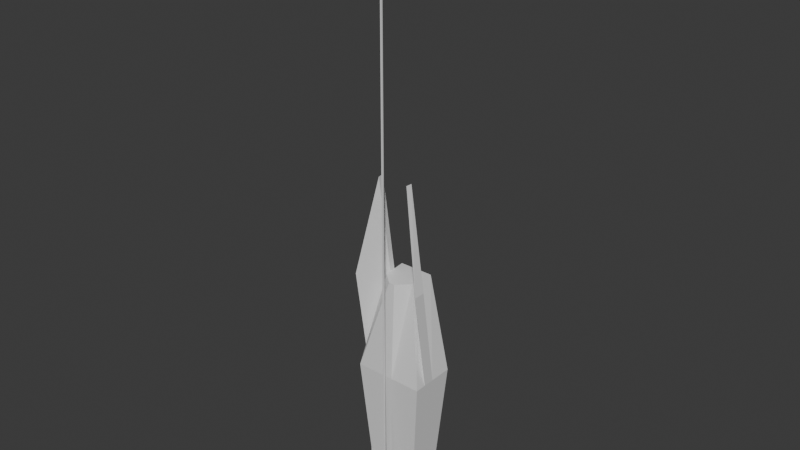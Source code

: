 # Source: EndingCastle.blend  (saved by Blender 4.0.36; exported with 4.5.12 LTS)
import bpy
from mathutils import Matrix  # noqa: F401  (used for matrix-valued properties, if any)

bpy.ops.wm.read_factory_settings(use_empty=True)
scene = bpy.context.scene
scene.name = 'Scene'

# ---- collections
col_collection = bpy.data.collections.new('Collection'); scene.collection.children.link(col_collection)

# ---- materials (node trees are filled in below, after node groups)
mat_stone = bpy.data.materials.new('Stone')
mat_stone.use_transparent_shadow = False
mat_support = bpy.data.materials.new('Support')
mat_support.use_transparent_shadow = False

# ---- material node trees
mat_stone.use_nodes = True; mat_stone.node_tree.nodes.clear()
_N = mat_stone.node_tree.nodes; _L = mat_stone.node_tree.links
n0 = _N.new('ShaderNodeBsdfPrincipled'); n0.name = 'Principled BSDF'; n0.location = (10, 300)
n0.inputs[3].default_value = 1.45
n1 = _N.new('ShaderNodeOutputMaterial'); n1.name = 'Material Output'; n1.location = (300, 300)
_L.new(n0.outputs[0], n1.inputs[0])
n1.is_active_output = True
mat_support.use_nodes = True; mat_support.node_tree.nodes.clear()
_N = mat_support.node_tree.nodes; _L = mat_support.node_tree.links
n0 = _N.new('ShaderNodeBsdfPrincipled'); n0.name = 'Principled BSDF'; n0.location = (10, 300)
n0.inputs[3].default_value = 1.45
n1 = _N.new('ShaderNodeOutputMaterial'); n1.name = 'Material Output'; n1.location = (300, 300)
_L.new(n0.outputs[0], n1.inputs[0])
n1.is_active_output = True

# ---- world
world_world = bpy.data.worlds.new('World'); scene.world = world_world
world_world.use_nodes = True; world_world.node_tree.nodes.clear()
_N = world_world.node_tree.nodes; _L = world_world.node_tree.links
n0 = _N.new('ShaderNodeOutputWorld'); n0.name = 'World Output'; n0.location = (300, 300)
n1 = _N.new('ShaderNodeBackground'); n1.name = 'Background'; n1.location = (10, 300)
n1.inputs[0].default_value = (0.05088, 0.05088, 0.05088, 1.0)
_L.new(n1.outputs[0], n0.inputs[0])
n0.is_active_output = True
world_world.color = (0.05088, 0.05088, 0.05088)
world_world.use_sun_shadow = False
world_world.sun_shadow_jitter_overblur = 0.0

# ---- meshes
me_cube_001 = bpy.data.meshes.new('Cube.001')
me_cube_001.from_pydata([(-21.21, 13.87, 299.3), (-37.86, -1.705, -47.82), (-24.05, 48.3, 299.3), (-37.86, 48.3, -47.82), (21.21, 13.87, 299.3), (37.86, -1.705, -47.82), (24.22, 48.3, 299.3), (37.86, 48.3, -47.82), (-2.331, 48.3, 299.3), (-3.786, 48.3, -47.82), (-3.786, -1.705, 299.3), (-3.786, -1.705, -47.82), (4.543, 48.3, -47.82), (4.543, -1.705, 299.3), (2.978, 48.3, 299.3), (4.543, -1.705, -47.82), (-37.86, -1.705, 2.278), (-37.86, 48.3, 2.278), (37.86, 48.3, 2.278), (37.86, -1.705, 2.278), (-5.997, -1.705, 2.278), (-3.786, 48.3, 2.278), (6.754, -1.705, 2.278), (4.543, 48.3, 2.278), (-37.86, 48.3, 18.75), (37.86, 48.3, 18.75), (37.86, -1.705, 18.75), (-3.786, -1.705, 18.75), (-3.786, 48.3, 18.75), (4.543, -1.705, 18.75), (4.543, 48.3, 18.75), (-37.86, -1.705, 18.75), (0.3237, 48.3, 299.3), (0.3786, -1.705, -47.82), (0.3786, 48.3, -47.82), (0.3786, -1.705, 299.3), (0.3786, 48.3, 2.278), (0.3786, -1.705, 2.278), (0.3786, -1.705, 23.2), (0.3786, 48.3, 18.75), (0.3786, 24.27, 2.278), (-3.786, 24.27, 2.278), (-3.786, 24.27, 18.75), (4.543, 24.27, 2.278), (4.543, 24.27, 18.75), (0.3786, 24.27, 18.75), (-49.5, 55.93, 158.9), (49.36, 55.93, 158.9), (49.36, -9.341, 158.9), (-5.012, -9.341, 158.9), (-5.012, 55.93, 158.9), (5.862, -9.341, 158.9), (5.862, 55.93, 158.9), (-49.5, -9.341, 158.9), (0.4249, 55.93, 158.9), (0.4249, -9.341, 159.0), (-22.63, 31.09, 299.3), (-37.86, 23.3, -47.82), (22.71, 31.09, 299.3), (37.86, 23.3, -47.82), (-3.786, 23.3, -47.82), (-3.059, 23.3, 299.3), (4.543, 23.3, -47.82), (3.761, 23.3, 299.3), (37.86, 23.3, 2.278), (-37.86, 23.3, 2.278), (-37.86, 23.3, 18.75), (37.86, 23.3, 18.75), (0.3512, 23.3, 299.3), (0.3786, 23.3, -47.82), (49.36, 23.3, 158.9), (-49.5, 23.3, 158.9), (-21.92, 22.48, 299.3), (37.86, 10.8, -47.82), (-3.786, 10.8, -47.82), (-3.422, 10.8, 299.3), (4.543, 10.8, -47.82), (4.152, 10.8, 299.3), (37.86, 10.8, 2.278), (37.86, 10.8, 18.75), (0.3649, 10.8, 299.3), (0.3786, 10.8, -47.82), (49.36, 6.977, 158.9), (-37.86, 10.8, -47.82), (21.96, 22.48, 299.3), (-37.86, 10.8, 2.278), (-37.86, 10.8, 18.75), (-49.5, 6.977, 158.9), (22.04, 1.062, 442.2), (22.79, 9.667, 442.2), (-49.42, -14.44, 301.9), (-49.42, 1.877, 301.9), (-22.56, 9.667, 442.2), (49.43, 1.878, 301.9), (-21.85, 1.062, 442.2), (49.43, -14.44, 301.9), (-37.86, -1.705, -3.5), (-37.86, 48.3, -3.5), (37.86, 48.3, -3.5), (37.86, -1.705, -3.5), (-5.742, -1.705, -3.5), (-3.786, 48.3, -3.5), (6.499, -1.705, -3.5), (4.543, 48.3, -3.5), (0.3786, 48.3, -3.5), (0.3786, -1.705, -3.5), (37.86, 23.3, -3.5), (-37.86, 23.3, -3.5), (-37.86, 10.8, -3.5), (37.86, 10.8, -3.5), (-3.02, -25.13, 0.06289), (-3.441, -24.72, -0.403), (-3.6, -24.72, 1.66), (-3.113, -25.13, 1.238), (4.198, -24.72, -0.403), (3.778, -25.13, 0.06289), (3.87, -25.13, 1.238), (4.358, -24.72, 1.66), (0.3786, -24.72, 1.66), (0.7895, -25.13, 1.238), (-0.03231, -25.13, 1.238), (-0.03231, -25.13, 0.06289), (0.7895, -25.13, 0.06289), (0.3786, -24.72, -0.403), (-4.892, 11.28, 2.278), (0.3786, 11.28, 2.278), (4.543, 11.28, 18.75), (0.3786, 11.28, 20.97), (5.649, 11.28, 2.278), (-3.786, 11.28, 18.75), (-15.32, 11.73, 2.628), (-14.22, 24.71, 2.628), (-14.22, 24.71, 19.1), (-14.22, 11.73, 19.1), (13.46, 24.65, 2.577), (13.46, 24.65, 19.05), (13.46, 11.66, 19.05), (14.57, 11.66, 2.577), (-1.252, -18.11, -1.0), (-1.252, -18.11, 801.0), (-1.252, -16.11, -1.0), (-1.252, -16.11, 801.0), (0.7484, -18.11, -1.0), (0.7484, -18.11, 801.0), (0.7484, -16.11, -1.0), (0.7484, -16.11, 801.0)], [], [(107, 97, 3, 57), (103, 98, 7, 12), (109, 99, 5, 73), (100, 96, 1, 11), (77, 13, 4, 84), (74, 11, 1, 83), (81, 33, 11, 74), (72, 0, 10, 75), (105, 100, 11, 33), (97, 101, 9, 3), (99, 102, 15, 5), (73, 5, 15, 76), (80, 35, 13, 77), (104, 103, 12, 34), (39, 30, 23, 36), (26, 29, 22, 19), (24, 28, 21, 17), (127, 45, 44, 126), (27, 31, 16, 20), (79, 26, 19, 78), (30, 25, 18, 23), (66, 24, 17, 65), (71, 46, 24, 66), (52, 47, 25, 30), (82, 48, 26, 79), (49, 53, 31, 27), (55, 49, 27, 38), (46, 50, 28, 24), (48, 51, 29, 26), (54, 52, 30, 39), (50, 54, 39, 28), (51, 55, 38, 29), (125, 40, 41, 124), (28, 39, 36, 21), (101, 104, 34, 9), (75, 10, 35, 80), (102, 105, 33, 15), (76, 15, 33, 81), (45, 42, 41, 40), (44, 45, 40, 43), (43, 134, 135, 44), (124, 130, 133, 129), (129, 42, 45, 127), (128, 43, 40, 125), (13, 35, 55, 51), (8, 32, 54, 50), (32, 14, 52, 54), (4, 13, 51, 48), (2, 8, 50, 46), (35, 10, 49, 55), (10, 0, 53, 49), (84, 4, 48, 82), (14, 6, 47, 52), (56, 2, 46, 71), (82, 95, 88, 84), (6, 58, 70, 47), (12, 62, 69, 34), (8, 61, 68, 32), (47, 70, 67, 25), (87, 71, 66, 86), (86, 66, 65, 85), (25, 67, 64, 18), (32, 68, 63, 14), (7, 59, 62, 12), (2, 56, 61, 8), (34, 69, 60, 9), (9, 60, 57, 3), (14, 63, 58, 6), (98, 106, 59, 7), (108, 107, 57, 83), (96, 108, 83, 1), (31, 86, 85, 16), (53, 87, 86, 31), (0, 72, 87, 53), (56, 92, 94, 72), (62, 76, 81, 69), (61, 75, 80, 68), (70, 82, 79, 67), (67, 79, 78, 64), (68, 80, 77, 63), (59, 73, 76, 62), (56, 72, 75, 61), (69, 81, 74, 60), (60, 74, 83, 57), (63, 77, 84, 58), (106, 109, 73, 59), (94, 92, 91, 90), (89, 88, 95, 93), (58, 89, 93, 70), (87, 90, 91, 71), (84, 88, 89, 58), (70, 93, 95, 82), (72, 94, 90, 87), (71, 91, 92, 56), (64, 78, 109, 106), (16, 85, 108, 96), (85, 65, 107, 108), (18, 64, 106, 98), (22, 117, 114, 102), (21, 36, 104, 101), (36, 23, 103, 104), (19, 22, 102, 99), (17, 21, 101, 97), (37, 118, 117, 22), (20, 16, 96, 100), (78, 19, 99, 109), (23, 18, 98, 103), (65, 17, 97, 107), (102, 114, 123, 105), (105, 123, 111, 100), (20, 112, 118, 37), (116, 119, 122, 115), (120, 113, 110, 121), (118, 120, 119), (121, 123, 122), (111, 110, 113, 112), (115, 114, 117, 116), (120, 118, 112, 113), (116, 117, 118, 119), (121, 122, 119, 120), (114, 115, 122, 123), (123, 121, 110, 111), (100, 111, 112, 20), (22, 128, 125, 37), (27, 129, 127, 38), (20, 124, 129, 27), (29, 126, 128, 22), (37, 125, 124, 20), (38, 127, 126, 29), (130, 131, 132, 133), (129, 133, 132, 42), (42, 132, 131, 41), (41, 131, 130, 124), (136, 135, 134, 137), (126, 136, 137, 128), (128, 137, 134, 43), (44, 135, 136, 126), (138, 139, 141, 140), (140, 141, 145, 144), (144, 145, 143, 142), (142, 143, 139, 138), (140, 144, 142, 138), (145, 141, 139, 143)])
me_cube_001.polygons.foreach_set('material_index', [0, 0, 0, 0, 0, 0, 0, 0, 0, 0, 0, 0, 0, 0, 0, 0, 0, 0, 0, 0, 0, 0, 0, 0, 0, 0, 0, 0, 0, 0, 0, 0, 0, 0, 0, 0, 0, 0, 0, 0, 0, 0, 0, 0, 0, 0, 0, 0, 0, 0, 0, 0, 0, 0, 1, 0, 0, 0, 0, 0, 0, 0, 0, 0, 0, 0, 0, 0, 0, 0, 0, 0, 0, 0, 1, 0, 0, 0, 0, 0, 0, 0, 0, 0, 0, 0, 1, 1, 1, 1, 1, 1, 1, 1, 0, 0, 0, 0, 0, 0, 0, 0, 0, 0, 0, 0, 0, 0, 0, 0, 0, 0, 0, 0, 0, 0, 0, 0, 0, 0, 0, 0, 0, 0, 0, 0, 0, 0, 0, 0, 0, 0, 0, 0, 0, 0, 0, 1, 1, 1, 1, 1, 1])
_uv = me_cube_001.uv_layers.new(name='UVMap')
_uv.uv.foreach_set('vector', [0.5993, 0.125, 0.5993, 0.25, 0.625, 0.25, 0.625, 0.125, 0.5993, 0.39, 0.5993, 0.5, 0.625, 0.5, 0.625, 0.39, 0.5993, 0.6875, 0.5993, 0.75, 0.625, 0.75, 0.625, 0.6875, 0.5993, 0.8875, 0.5993, 1.0, 0.625, 1.0, 0.625, 0.8875, 0.265, 0.6875, 0.265, 0.75, 0.375, 0.75, 0.375, 0.6875, 0.7625, 0.6875, 0.7625, 0.75, 0.875, 0.75, 0.875, 0.6875, 0.7487, 0.6875, 0.7487, 0.75, 0.7625, 0.75, 0.7625, 0.6875, 0.125, 0.6875, 0.125, 0.75, 0.2375, 0.75, 0.2375, 0.6875, 0.5993, 0.8737, 0.5993, 0.8875, 0.625, 0.8875, 0.625, 0.8737, 0.5993, 0.25, 0.5993, 0.3625, 0.625, 0.3625, 0.625, 0.25, 0.5993, 0.75, 0.5993, 0.86, 0.625, 0.86, 0.625, 0.75, 0.625, 0.6875, 0.625, 0.75, 0.735, 0.75, 0.735, 0.6875, 0.2512, 0.6875, 0.2512, 0.75, 0.265, 0.75, 0.265, 0.6875, 0.5993, 0.3762, 0.5993, 0.39, 0.625, 0.39, 0.625, 0.3762, 0.5547, 0.3762, 0.5547, 0.39, 0.596, 0.39, 0.596, 0.3762, 0.5547, 0.75, 0.5547, 0.86, 0.596, 0.86, 0.596, 0.75, 0.5547, 0.25, 0.5547, 0.3625, 0.596, 0.3625, 0.596, 0.25, 0.5547, 0.8738, 0.5547, 0.8738, 0.5547, 0.86, 0.5547, 0.86, 0.5547, 0.8875, 0.5547, 1.0, 0.596, 1.0, 0.596, 0.8875, 0.5547, 0.6875, 0.5547, 0.75, 0.596, 0.75, 0.596, 0.6875, 0.5547, 0.39, 0.5547, 0.5, 0.596, 0.5, 0.596, 0.39, 0.5547, 0.125, 0.5547, 0.25, 0.596, 0.25, 0.596, 0.125, 0.4649, 0.125, 0.4649, 0.25, 0.5547, 0.25, 0.5547, 0.125, 0.4649, 0.39, 0.4649, 0.5, 0.5547, 0.5, 0.5547, 0.39, 0.4649, 0.6875, 0.4649, 0.75, 0.5547, 0.75, 0.5547, 0.6875, 0.4649, 0.8875, 0.4649, 1.0, 0.5547, 1.0, 0.5547, 0.8875, 0.4649, 0.8738, 0.4649, 0.8875, 0.5547, 0.8875, 0.5547, 0.8738, 0.4649, 0.25, 0.4649, 0.3625, 0.5547, 0.3625, 0.5547, 0.25, 0.4649, 0.75, 0.4649, 0.86, 0.5547, 0.86, 0.5547, 0.75, 0.4649, 0.3762, 0.4649, 0.39, 0.5547, 0.39, 0.5547, 0.3762, 0.4649, 0.3625, 0.4649, 0.3762, 0.5547, 0.3762, 0.5547, 0.3625, 0.4649, 0.86, 0.4649, 0.8738, 0.5547, 0.8738, 0.5547, 0.86, 0.596, 0.8738, 0.596, 0.8738, 0.596, 0.8875, 0.596, 0.8875, 0.5547, 0.3625, 0.5547, 0.3762, 0.596, 0.3762, 0.596, 0.3625, 0.5993, 0.3625, 0.5993, 0.3762, 0.625, 0.3762, 0.625, 0.3625, 0.2375, 0.6875, 0.2375, 0.75, 0.2512, 0.75, 0.2512, 0.6875, 0.5993, 0.86, 0.5993, 0.8737, 0.625, 0.8737, 0.625, 0.86, 0.735, 0.6875, 0.735, 0.75, 0.7487, 0.75, 0.7487, 0.6875, 0.5547, 0.8738, 0.5547, 0.8875, 0.596, 0.8875, 0.596, 0.8738, 0.5547, 0.86, 0.5547, 0.8738, 0.596, 0.8738, 0.596, 0.86, 0.596, 0.86, 0.596, 0.86, 0.5547, 0.86, 0.5547, 0.86, 0.596, 0.8875, 0.596, 0.8875, 0.5547, 0.8875, 0.5547, 0.8875, 0.5547, 0.8875, 0.5547, 0.8875, 0.5547, 0.8738, 0.5547, 0.8738, 0.596, 0.86, 0.596, 0.86, 0.596, 0.8738, 0.596, 0.8738, 0.375, 0.86, 0.375, 0.8737, 0.4649, 0.8738, 0.4649, 0.86, 0.375, 0.3625, 0.375, 0.3762, 0.4649, 0.3762, 0.4649, 0.3625, 0.375, 0.3762, 0.375, 0.39, 0.4649, 0.39, 0.4649, 0.3762, 0.375, 0.75, 0.375, 0.86, 0.4649, 0.86, 0.4649, 0.75, 0.375, 0.25, 0.375, 0.3625, 0.4649, 0.3625, 0.4649, 0.25, 0.375, 0.8737, 0.375, 0.8875, 0.4649, 0.8875, 0.4649, 0.8738, 0.375, 0.8875, 0.375, 1.0, 0.4649, 1.0, 0.4649, 0.8875, 0.375, 0.6875, 0.375, 0.75, 0.4649, 0.75, 0.4649, 0.6875, 0.375, 0.39, 0.375, 0.5, 0.4649, 0.5, 0.4649, 0.39, 0.375, 0.125, 0.375, 0.25, 0.4649, 0.25, 0.4649, 0.125, 0.4649, 0.6875, 0.4649, 0.6875, 0.375, 0.6875, 0.375, 0.6875, 0.375, 0.5, 0.375, 0.625, 0.4649, 0.625, 0.4649, 0.5, 0.735, 0.5, 0.735, 0.625, 0.7487, 0.625, 0.7487, 0.5, 0.2375, 0.5, 0.2375, 0.625, 0.2512, 0.625, 0.2512, 0.5, 0.4649, 0.5, 0.4649, 0.625, 0.5547, 0.625, 0.5547, 0.5, 0.4649, 0.0625, 0.4649, 0.125, 0.5547, 0.125, 0.5547, 0.0625, 0.5547, 0.0625, 0.5547, 0.125, 0.596, 0.125, 0.596, 0.0625, 0.5547, 0.5, 0.5547, 0.625, 0.596, 0.625, 0.596, 0.5, 0.2512, 0.5, 0.2512, 0.625, 0.265, 0.625, 0.265, 0.5, 0.625, 0.5, 0.625, 0.625, 0.735, 0.625, 0.735, 0.5, 0.125, 0.5, 0.125, 0.625, 0.2375, 0.625, 0.2375, 0.5, 0.7487, 0.5, 0.7487, 0.625, 0.7625, 0.625, 0.7625, 0.5, 0.7625, 0.5, 0.7625, 0.625, 0.875, 0.625, 0.875, 0.5, 0.265, 0.5, 0.265, 0.625, 0.375, 0.625, 0.375, 0.5, 0.5993, 0.5, 0.5993, 0.625, 0.625, 0.625, 0.625, 0.5, 0.5993, 0.0625, 0.5993, 0.125, 0.625, 0.125, 0.625, 0.0625, 0.5993, 0.0, 0.5993, 0.0625, 0.625, 0.0625, 0.625, 0.0, 0.5547, 0.0, 0.5547, 0.0625, 0.596, 0.0625, 0.596, 0.0, 0.4649, 0.0, 0.4649, 0.0625, 0.5547, 0.0625, 0.5547, 0.0, 0.375, 0.0, 0.375, 0.0625, 0.4649, 0.0625, 0.4649, 0.0, 0.125, 0.625, 0.125, 0.625, 0.125, 0.6875, 0.125, 0.6875, 0.735, 0.625, 0.735, 0.6875, 0.7487, 0.6875, 0.7487, 0.625, 0.2375, 0.625, 0.2375, 0.6875, 0.2512, 0.6875, 0.2512, 0.625, 0.4649, 0.625, 0.4649, 0.6875, 0.5547, 0.6875, 0.5547, 0.625, 0.5547, 0.625, 0.5547, 0.6875, 0.596, 0.6875, 0.596, 0.625, 0.2512, 0.625, 0.2512, 0.6875, 0.265, 0.6875, 0.265, 0.625, 0.625, 0.625, 0.625, 0.6875, 0.735, 0.6875, 0.735, 0.625, 0.125, 0.625, 0.125, 0.6875, 0.2375, 0.6875, 0.2375, 0.625, 0.7487, 0.625, 0.7487, 0.6875, 0.7625, 0.6875, 0.7625, 0.625, 0.7625, 0.625, 0.7625, 0.6875, 0.875, 0.6875, 0.875, 0.625, 0.265, 0.625, 0.265, 0.6875, 0.375, 0.6875, 0.375, 0.625, 0.5993, 0.625, 0.5993, 0.6875, 0.625, 0.6875, 0.625, 0.625, 0.375, 0.0625, 0.375, 0.125, 0.4649, 0.125, 0.4649, 0.0625, 0.375, 0.625, 0.375, 0.6875, 0.4649, 0.6875, 0.4649, 0.625, 0.375, 0.625, 0.375, 0.625, 0.4649, 0.625, 0.4649, 0.625, 0.4649, 0.0625, 0.4649, 0.0625, 0.4649, 0.125, 0.4649, 0.125, 0.375, 0.6875, 0.375, 0.6875, 0.375, 0.625, 0.375, 0.625, 0.4649, 0.625, 0.4649, 0.625, 0.4649, 0.6875, 0.4649, 0.6875, 0.375, 0.0625, 0.375, 0.0625, 0.4649, 0.0625, 0.4649, 0.0625, 0.4649, 0.125, 0.4649, 0.125, 0.375, 0.125, 0.375, 0.125, 0.596, 0.625, 0.596, 0.6875, 0.5993, 0.6875, 0.5993, 0.625, 0.596, 0.0, 0.596, 0.0625, 0.5993, 0.0625, 0.5993, 0.0, 0.596, 0.0625, 0.596, 0.125, 0.5993, 0.125, 0.5993, 0.0625, 0.596, 0.5, 0.596, 0.625, 0.5993, 0.625, 0.5993, 0.5, 0.596, 0.86, 0.596, 0.86, 0.5993, 0.86, 0.5993, 0.86, 0.596, 0.3625, 0.596, 0.3762, 0.5993, 0.3762, 0.5993, 0.3625, 0.596, 0.3762, 0.596, 0.39, 0.5993, 0.39, 0.5993, 0.3762, 0.596, 0.75, 0.596, 0.86, 0.5993, 0.86, 0.5993, 0.75, 0.596, 0.25, 0.596, 0.3625, 0.5993, 0.3625, 0.5993, 0.25, 0.596, 0.8738, 0.596, 0.8738, 0.596, 0.86, 0.596, 0.86, 0.596, 0.8875, 0.596, 1.0, 0.5993, 1.0, 0.5993, 0.8875, 0.596, 0.6875, 0.596, 0.75, 0.5993, 0.75, 0.5993, 0.6875, 0.596, 0.39, 0.596, 0.5, 0.5993, 0.5, 0.5993, 0.39, 0.596, 0.125, 0.596, 0.25, 0.5993, 0.25, 0.5993, 0.125, 0.5993, 0.86, 0.5993, 0.86, 0.5993, 0.8737, 0.5993, 0.8737, 0.5993, 0.8737, 0.5993, 0.8737, 0.5993, 0.8875, 0.5993, 0.8875, 0.596, 0.8875, 0.596, 0.8875, 0.596, 0.8738, 0.596, 0.8738, 0.5967, 0.8615, 0.5967, 0.8723, 0.5986, 0.8723, 0.5986, 0.8615, 0.5967, 0.8752, 0.5967, 0.886, 0.5986, 0.886, 0.5986, 0.8752, 0.596, 0.8738, 0.5967, 0.8752, 0.5967, 0.8723, 0.5986, 0.8752, 0.5993, 0.8737, 0.5986, 0.8723, 0.5993, 0.8875, 0.5986, 0.886, 0.5967, 0.886, 0.596, 0.8875, 0.5986, 0.8615, 0.5993, 0.86, 0.596, 0.86, 0.5967, 0.8615, 0.5967, 0.8752, 0.596, 0.8738, 0.596, 0.8875, 0.5967, 0.886, 0.5967, 0.8615, 0.596, 0.86, 0.596, 0.8738, 0.5967, 0.8723, 0.5986, 0.8752, 0.5986, 0.8723, 0.5967, 0.8723, 0.5967, 0.8752, 0.5993, 0.86, 0.5986, 0.8615, 0.5986, 0.8723, 0.5993, 0.8737, 0.5993, 0.8737, 0.5986, 0.8752, 0.5986, 0.886, 0.5993, 0.8875, 0.5993, 0.8875, 0.5993, 0.8875, 0.596, 0.8875, 0.596, 0.8875, 0.596, 0.86, 0.596, 0.86, 0.596, 0.8738, 0.596, 0.8738, 0.5547, 0.8875, 0.5547, 0.8875, 0.5547, 0.8738, 0.5547, 0.8738, 0.596, 0.8875, 0.596, 0.8875, 0.5547, 0.8875, 0.5547, 0.8875, 0.5547, 0.86, 0.5547, 0.86, 0.596, 0.86, 0.596, 0.86, 0.596, 0.8738, 0.596, 0.8738, 0.596, 0.8875, 0.596, 0.8875, 0.5547, 0.8738, 0.5547, 0.8738, 0.5547, 0.86, 0.5547, 0.86, 0.596, 0.8875, 0.596, 0.8875, 0.5547, 0.8875, 0.5547, 0.8875, 0.5547, 0.8875, 0.5547, 0.8875, 0.5547, 0.8875, 0.5547, 0.8875, 0.5547, 0.8875, 0.5547, 0.8875, 0.596, 0.8875, 0.596, 0.8875, 0.596, 0.8875, 0.596, 0.8875, 0.596, 0.8875, 0.596, 0.8875, 0.5547, 0.86, 0.5547, 0.86, 0.596, 0.86, 0.596, 0.86, 0.5547, 0.86, 0.5547, 0.86, 0.596, 0.86, 0.596, 0.86, 0.596, 0.86, 0.596, 0.86, 0.596, 0.86, 0.596, 0.86, 0.5547, 0.86, 0.5547, 0.86, 0.5547, 0.86, 0.5547, 0.86, 0.375, 0.0, 0.625, 0.0, 0.625, 0.25, 0.375, 0.25, 0.375, 0.25, 0.625, 0.25, 0.625, 0.5, 0.375, 0.5, 0.375, 0.5, 0.625, 0.5, 0.625, 0.75, 0.375, 0.75, 0.375, 0.75, 0.625, 0.75, 0.625, 1.0, 0.375, 1.0, 0.125, 0.5, 0.375, 0.5, 0.375, 0.75, 0.125, 0.75, 0.625, 0.5, 0.875, 0.5, 0.875, 0.75, 0.625, 0.75])
me_cube_001.materials.append(mat_stone)
me_cube_001.materials.append(mat_support)
me_cube_001.update()

# ---- objects
ob_cube = bpy.data.objects.new('Cube', me_cube_001)

# ---- transforms, parenting, visibility, modifiers, constraints
ob_cube.location = (0.0, 0.0, 0.0)

# ---- collection membership
col_collection.objects.link(ob_cube)

# ---- scene / render settings (as saved in the file)
scene.frame_start = 1; scene.frame_end = 250; scene.frame_set(1)
scene.render.engine = 'BLENDER_EEVEE_NEXT'
scene.cycles.sampling_pattern = 'TABULATED_SOBOL'
bpy.context.view_layer.update()

# ---- added for rendering (the .blend has no active camera and no usable light): camera, sun
cam_auto = bpy.data.cameras.new('AutoCamera')
cam_auto.lens = 50.0
cam_auto.sensor_width = 36.0
cam_auto.clip_end = 13938.3
ob_auto_camera = bpy.data.objects.new('AutoCamera', cam_auto)
scene.collection.objects.link(ob_auto_camera)
ob_auto_camera.location = (794.176, -937.649, 1011.96)
ob_auto_camera.rotation_euler = (1.09748, -7.21219e-08, 0.694738)
scene.camera = ob_auto_camera
light_auto_sun = bpy.data.lights.new('AutoSun', 'SUN')
light_auto_sun.energy = 3.0
light_auto_sun.angle = 0.0523599
ob_auto_sun = bpy.data.objects.new('AutoSun', light_auto_sun)
scene.collection.objects.link(ob_auto_sun)
ob_auto_sun.rotation_euler = (0.872665, 0.174533, 0.523599)
bpy.context.view_layer.update()
